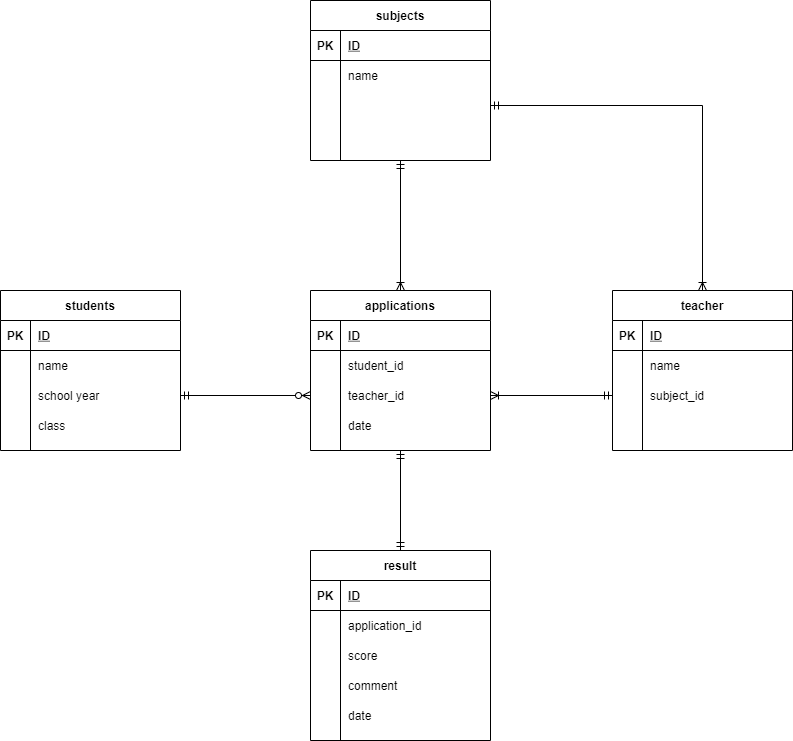

The diagram above was exported from draw.io. Its source (the exported page's mxGraphModel, read from the mxfile embedded in the PNG):
<mxGraphModel dx="739" dy="667" grid="1" gridSize="10" guides="1" tooltips="1" connect="1" arrows="1" fold="1" page="1" pageScale="1" pageWidth="827" pageHeight="1169" math="0" shadow="0">
  <root>
    <mxCell id="0" />
    <mxCell id="1" parent="0" />
    <mxCell id="224" value="students" style="shape=table;startSize=30;container=1;collapsible=1;childLayout=tableLayout;fixedRows=1;rowLines=0;fontStyle=1;align=center;resizeLast=1;fillColor=none;" parent="1" vertex="1">
      <mxGeometry x="18" y="490" width="180" height="160" as="geometry" />
    </mxCell>
    <mxCell id="225" value="" style="shape=partialRectangle;collapsible=0;dropTarget=0;pointerEvents=0;fillColor=none;top=0;left=0;bottom=1;right=0;points=[[0,0.5],[1,0.5]];portConstraint=eastwest;" parent="224" vertex="1">
      <mxGeometry y="30" width="180" height="30" as="geometry" />
    </mxCell>
    <mxCell id="226" value="PK" style="shape=partialRectangle;connectable=0;fillColor=none;top=0;left=0;bottom=0;right=0;fontStyle=1;overflow=hidden;" parent="225" vertex="1">
      <mxGeometry width="30" height="30" as="geometry" />
    </mxCell>
    <mxCell id="227" value="ID" style="shape=partialRectangle;connectable=0;fillColor=none;top=0;left=0;bottom=0;right=0;align=left;spacingLeft=6;fontStyle=5;overflow=hidden;" parent="225" vertex="1">
      <mxGeometry x="30" width="150" height="30" as="geometry" />
    </mxCell>
    <mxCell id="228" value="" style="shape=partialRectangle;collapsible=0;dropTarget=0;pointerEvents=0;fillColor=none;top=0;left=0;bottom=0;right=0;points=[[0,0.5],[1,0.5]];portConstraint=eastwest;" parent="224" vertex="1">
      <mxGeometry y="60" width="180" height="30" as="geometry" />
    </mxCell>
    <mxCell id="229" value="" style="shape=partialRectangle;connectable=0;fillColor=none;top=0;left=0;bottom=0;right=0;editable=1;overflow=hidden;" parent="228" vertex="1">
      <mxGeometry width="30" height="30" as="geometry" />
    </mxCell>
    <mxCell id="230" value="name" style="shape=partialRectangle;connectable=0;fillColor=none;top=0;left=0;bottom=0;right=0;align=left;spacingLeft=6;overflow=hidden;" parent="228" vertex="1">
      <mxGeometry x="30" width="150" height="30" as="geometry" />
    </mxCell>
    <mxCell id="231" value="" style="shape=partialRectangle;collapsible=0;dropTarget=0;pointerEvents=0;fillColor=none;top=0;left=0;bottom=0;right=0;points=[[0,0.5],[1,0.5]];portConstraint=eastwest;" parent="224" vertex="1">
      <mxGeometry y="90" width="180" height="30" as="geometry" />
    </mxCell>
    <mxCell id="232" value="" style="shape=partialRectangle;connectable=0;fillColor=none;top=0;left=0;bottom=0;right=0;editable=1;overflow=hidden;" parent="231" vertex="1">
      <mxGeometry width="30" height="30" as="geometry" />
    </mxCell>
    <mxCell id="233" value="school year" style="shape=partialRectangle;connectable=0;fillColor=none;top=0;left=0;bottom=0;right=0;align=left;spacingLeft=6;overflow=hidden;" parent="231" vertex="1">
      <mxGeometry x="30" width="150" height="30" as="geometry" />
    </mxCell>
    <mxCell id="234" value="" style="shape=partialRectangle;collapsible=0;dropTarget=0;pointerEvents=0;fillColor=none;top=0;left=0;bottom=0;right=0;points=[[0,0.5],[1,0.5]];portConstraint=eastwest;" parent="224" vertex="1">
      <mxGeometry y="120" width="180" height="30" as="geometry" />
    </mxCell>
    <mxCell id="235" value="" style="shape=partialRectangle;connectable=0;fillColor=none;top=0;left=0;bottom=0;right=0;editable=1;overflow=hidden;" parent="234" vertex="1">
      <mxGeometry width="30" height="30" as="geometry" />
    </mxCell>
    <mxCell id="236" value="class" style="shape=partialRectangle;connectable=0;fillColor=none;top=0;left=0;bottom=0;right=0;align=left;spacingLeft=6;overflow=hidden;" parent="234" vertex="1">
      <mxGeometry x="30" width="150" height="30" as="geometry" />
    </mxCell>
    <mxCell id="237" value="teacher" style="shape=table;startSize=30;container=1;collapsible=1;childLayout=tableLayout;fixedRows=1;rowLines=0;fontStyle=1;align=center;resizeLast=1;fillColor=none;" parent="1" vertex="1">
      <mxGeometry x="630" y="490" width="180" height="160" as="geometry" />
    </mxCell>
    <mxCell id="238" value="" style="shape=partialRectangle;collapsible=0;dropTarget=0;pointerEvents=0;fillColor=none;top=0;left=0;bottom=1;right=0;points=[[0,0.5],[1,0.5]];portConstraint=eastwest;" parent="237" vertex="1">
      <mxGeometry y="30" width="180" height="30" as="geometry" />
    </mxCell>
    <mxCell id="239" value="PK" style="shape=partialRectangle;connectable=0;fillColor=none;top=0;left=0;bottom=0;right=0;fontStyle=1;overflow=hidden;" parent="238" vertex="1">
      <mxGeometry width="30" height="30" as="geometry" />
    </mxCell>
    <mxCell id="240" value="ID" style="shape=partialRectangle;connectable=0;fillColor=none;top=0;left=0;bottom=0;right=0;align=left;spacingLeft=6;fontStyle=5;overflow=hidden;" parent="238" vertex="1">
      <mxGeometry x="30" width="150" height="30" as="geometry" />
    </mxCell>
    <mxCell id="241" value="" style="shape=partialRectangle;collapsible=0;dropTarget=0;pointerEvents=0;fillColor=none;top=0;left=0;bottom=0;right=0;points=[[0,0.5],[1,0.5]];portConstraint=eastwest;" parent="237" vertex="1">
      <mxGeometry y="60" width="180" height="30" as="geometry" />
    </mxCell>
    <mxCell id="242" value="" style="shape=partialRectangle;connectable=0;fillColor=none;top=0;left=0;bottom=0;right=0;editable=1;overflow=hidden;" parent="241" vertex="1">
      <mxGeometry width="30" height="30" as="geometry" />
    </mxCell>
    <mxCell id="243" value="name" style="shape=partialRectangle;connectable=0;fillColor=none;top=0;left=0;bottom=0;right=0;align=left;spacingLeft=6;overflow=hidden;" parent="241" vertex="1">
      <mxGeometry x="30" width="150" height="30" as="geometry" />
    </mxCell>
    <mxCell id="244" value="" style="shape=partialRectangle;collapsible=0;dropTarget=0;pointerEvents=0;fillColor=none;top=0;left=0;bottom=0;right=0;points=[[0,0.5],[1,0.5]];portConstraint=eastwest;" parent="237" vertex="1">
      <mxGeometry y="90" width="180" height="30" as="geometry" />
    </mxCell>
    <mxCell id="245" value="" style="shape=partialRectangle;connectable=0;fillColor=none;top=0;left=0;bottom=0;right=0;editable=1;overflow=hidden;" parent="244" vertex="1">
      <mxGeometry width="30" height="30" as="geometry" />
    </mxCell>
    <mxCell id="246" value="subject_id" style="shape=partialRectangle;connectable=0;fillColor=none;top=0;left=0;bottom=0;right=0;align=left;spacingLeft=6;overflow=hidden;" parent="244" vertex="1">
      <mxGeometry x="30" width="150" height="30" as="geometry" />
    </mxCell>
    <mxCell id="247" value="" style="shape=partialRectangle;collapsible=0;dropTarget=0;pointerEvents=0;fillColor=none;top=0;left=0;bottom=0;right=0;points=[[0,0.5],[1,0.5]];portConstraint=eastwest;" parent="237" vertex="1">
      <mxGeometry y="120" width="180" height="30" as="geometry" />
    </mxCell>
    <mxCell id="248" value="" style="shape=partialRectangle;connectable=0;fillColor=none;top=0;left=0;bottom=0;right=0;editable=1;overflow=hidden;" parent="247" vertex="1">
      <mxGeometry width="30" height="30" as="geometry" />
    </mxCell>
    <mxCell id="249" value="" style="shape=partialRectangle;connectable=0;fillColor=none;top=0;left=0;bottom=0;right=0;align=left;spacingLeft=6;overflow=hidden;" parent="247" vertex="1">
      <mxGeometry x="30" width="150" height="30" as="geometry" />
    </mxCell>
    <mxCell id="250" value="applications" style="shape=table;startSize=30;container=1;collapsible=1;childLayout=tableLayout;fixedRows=1;rowLines=0;fontStyle=1;align=center;resizeLast=1;fillColor=none;" parent="1" vertex="1">
      <mxGeometry x="328" y="490" width="180" height="160" as="geometry" />
    </mxCell>
    <mxCell id="251" value="" style="shape=partialRectangle;collapsible=0;dropTarget=0;pointerEvents=0;fillColor=none;top=0;left=0;bottom=1;right=0;points=[[0,0.5],[1,0.5]];portConstraint=eastwest;" parent="250" vertex="1">
      <mxGeometry y="30" width="180" height="30" as="geometry" />
    </mxCell>
    <mxCell id="252" value="PK" style="shape=partialRectangle;connectable=0;fillColor=none;top=0;left=0;bottom=0;right=0;fontStyle=1;overflow=hidden;" parent="251" vertex="1">
      <mxGeometry width="30" height="30" as="geometry" />
    </mxCell>
    <mxCell id="253" value="ID" style="shape=partialRectangle;connectable=0;fillColor=none;top=0;left=0;bottom=0;right=0;align=left;spacingLeft=6;fontStyle=5;overflow=hidden;" parent="251" vertex="1">
      <mxGeometry x="30" width="150" height="30" as="geometry" />
    </mxCell>
    <mxCell id="254" value="" style="shape=partialRectangle;collapsible=0;dropTarget=0;pointerEvents=0;fillColor=none;top=0;left=0;bottom=0;right=0;points=[[0,0.5],[1,0.5]];portConstraint=eastwest;" parent="250" vertex="1">
      <mxGeometry y="60" width="180" height="30" as="geometry" />
    </mxCell>
    <mxCell id="255" value="" style="shape=partialRectangle;connectable=0;fillColor=none;top=0;left=0;bottom=0;right=0;editable=1;overflow=hidden;" parent="254" vertex="1">
      <mxGeometry width="30" height="30" as="geometry" />
    </mxCell>
    <mxCell id="256" value="student_id" style="shape=partialRectangle;connectable=0;fillColor=none;top=0;left=0;bottom=0;right=0;align=left;spacingLeft=6;overflow=hidden;" parent="254" vertex="1">
      <mxGeometry x="30" width="150" height="30" as="geometry" />
    </mxCell>
    <mxCell id="257" value="" style="shape=partialRectangle;collapsible=0;dropTarget=0;pointerEvents=0;fillColor=none;top=0;left=0;bottom=0;right=0;points=[[0,0.5],[1,0.5]];portConstraint=eastwest;" parent="250" vertex="1">
      <mxGeometry y="90" width="180" height="30" as="geometry" />
    </mxCell>
    <mxCell id="258" value="" style="shape=partialRectangle;connectable=0;fillColor=none;top=0;left=0;bottom=0;right=0;editable=1;overflow=hidden;" parent="257" vertex="1">
      <mxGeometry width="30" height="30" as="geometry" />
    </mxCell>
    <mxCell id="259" value="teacher_id" style="shape=partialRectangle;connectable=0;fillColor=none;top=0;left=0;bottom=0;right=0;align=left;spacingLeft=6;overflow=hidden;" parent="257" vertex="1">
      <mxGeometry x="30" width="150" height="30" as="geometry" />
    </mxCell>
    <mxCell id="260" value="" style="shape=partialRectangle;collapsible=0;dropTarget=0;pointerEvents=0;fillColor=none;top=0;left=0;bottom=0;right=0;points=[[0,0.5],[1,0.5]];portConstraint=eastwest;" parent="250" vertex="1">
      <mxGeometry y="120" width="180" height="30" as="geometry" />
    </mxCell>
    <mxCell id="261" value="" style="shape=partialRectangle;connectable=0;fillColor=none;top=0;left=0;bottom=0;right=0;editable=1;overflow=hidden;" parent="260" vertex="1">
      <mxGeometry width="30" height="30" as="geometry" />
    </mxCell>
    <mxCell id="262" value="date" style="shape=partialRectangle;connectable=0;fillColor=none;top=0;left=0;bottom=0;right=0;align=left;spacingLeft=6;overflow=hidden;" parent="260" vertex="1">
      <mxGeometry x="30" width="150" height="30" as="geometry" />
    </mxCell>
    <mxCell id="336" style="rounded=0;orthogonalLoop=1;jettySize=auto;html=1;entryX=0.5;entryY=0;entryDx=0;entryDy=0;startArrow=ERmandOne;startFill=0;endArrow=ERoneToMany;endFill=0;" parent="1" source="263" target="250" edge="1">
      <mxGeometry relative="1" as="geometry" />
    </mxCell>
    <mxCell id="263" value="subjects" style="shape=table;startSize=30;container=1;collapsible=1;childLayout=tableLayout;fixedRows=1;rowLines=0;fontStyle=1;align=center;resizeLast=1;fillColor=none;" parent="1" vertex="1">
      <mxGeometry x="328" y="200" width="180" height="160" as="geometry" />
    </mxCell>
    <mxCell id="264" value="" style="shape=partialRectangle;collapsible=0;dropTarget=0;pointerEvents=0;fillColor=none;top=0;left=0;bottom=1;right=0;points=[[0,0.5],[1,0.5]];portConstraint=eastwest;" parent="263" vertex="1">
      <mxGeometry y="30" width="180" height="30" as="geometry" />
    </mxCell>
    <mxCell id="265" value="PK" style="shape=partialRectangle;connectable=0;fillColor=none;top=0;left=0;bottom=0;right=0;fontStyle=1;overflow=hidden;" parent="264" vertex="1">
      <mxGeometry width="30" height="30" as="geometry" />
    </mxCell>
    <mxCell id="266" value="ID" style="shape=partialRectangle;connectable=0;fillColor=none;top=0;left=0;bottom=0;right=0;align=left;spacingLeft=6;fontStyle=5;overflow=hidden;" parent="264" vertex="1">
      <mxGeometry x="30" width="150" height="30" as="geometry" />
    </mxCell>
    <mxCell id="267" value="" style="shape=partialRectangle;collapsible=0;dropTarget=0;pointerEvents=0;fillColor=none;top=0;left=0;bottom=0;right=0;points=[[0,0.5],[1,0.5]];portConstraint=eastwest;" parent="263" vertex="1">
      <mxGeometry y="60" width="180" height="30" as="geometry" />
    </mxCell>
    <mxCell id="268" value="" style="shape=partialRectangle;connectable=0;fillColor=none;top=0;left=0;bottom=0;right=0;editable=1;overflow=hidden;" parent="267" vertex="1">
      <mxGeometry width="30" height="30" as="geometry" />
    </mxCell>
    <mxCell id="269" value="name" style="shape=partialRectangle;connectable=0;fillColor=none;top=0;left=0;bottom=0;right=0;align=left;spacingLeft=6;overflow=hidden;" parent="267" vertex="1">
      <mxGeometry x="30" width="150" height="30" as="geometry" />
    </mxCell>
    <mxCell id="270" value="" style="shape=partialRectangle;collapsible=0;dropTarget=0;pointerEvents=0;fillColor=none;top=0;left=0;bottom=0;right=0;points=[[0,0.5],[1,0.5]];portConstraint=eastwest;" parent="263" vertex="1">
      <mxGeometry y="90" width="180" height="30" as="geometry" />
    </mxCell>
    <mxCell id="271" value="" style="shape=partialRectangle;connectable=0;fillColor=none;top=0;left=0;bottom=0;right=0;editable=1;overflow=hidden;" parent="270" vertex="1">
      <mxGeometry width="30" height="30" as="geometry" />
    </mxCell>
    <mxCell id="272" value="" style="shape=partialRectangle;connectable=0;fillColor=none;top=0;left=0;bottom=0;right=0;align=left;spacingLeft=6;overflow=hidden;" parent="270" vertex="1">
      <mxGeometry x="30" width="150" height="30" as="geometry" />
    </mxCell>
    <mxCell id="273" value="" style="shape=partialRectangle;collapsible=0;dropTarget=0;pointerEvents=0;fillColor=none;top=0;left=0;bottom=0;right=0;points=[[0,0.5],[1,0.5]];portConstraint=eastwest;" parent="263" vertex="1">
      <mxGeometry y="120" width="180" height="30" as="geometry" />
    </mxCell>
    <mxCell id="274" value="" style="shape=partialRectangle;connectable=0;fillColor=none;top=0;left=0;bottom=0;right=0;editable=1;overflow=hidden;" parent="273" vertex="1">
      <mxGeometry width="30" height="30" as="geometry" />
    </mxCell>
    <mxCell id="275" value="" style="shape=partialRectangle;connectable=0;fillColor=none;top=0;left=0;bottom=0;right=0;align=left;spacingLeft=6;overflow=hidden;" parent="273" vertex="1">
      <mxGeometry x="30" width="150" height="30" as="geometry" />
    </mxCell>
    <mxCell id="338" style="edgeStyle=orthogonalEdgeStyle;rounded=0;orthogonalLoop=1;jettySize=auto;html=1;entryX=0.5;entryY=1;entryDx=0;entryDy=0;startArrow=ERmandOne;startFill=0;endArrow=ERmandOne;endFill=0;" parent="1" source="289" target="250" edge="1">
      <mxGeometry relative="1" as="geometry" />
    </mxCell>
    <mxCell id="289" value="result" style="shape=table;startSize=30;container=1;collapsible=1;childLayout=tableLayout;fixedRows=1;rowLines=0;fontStyle=1;align=center;resizeLast=1;fillColor=none;" parent="1" vertex="1">
      <mxGeometry x="328" y="750" width="180" height="190" as="geometry" />
    </mxCell>
    <mxCell id="290" value="" style="shape=partialRectangle;collapsible=0;dropTarget=0;pointerEvents=0;fillColor=none;top=0;left=0;bottom=1;right=0;points=[[0,0.5],[1,0.5]];portConstraint=eastwest;" parent="289" vertex="1">
      <mxGeometry y="30" width="180" height="30" as="geometry" />
    </mxCell>
    <mxCell id="291" value="PK" style="shape=partialRectangle;connectable=0;fillColor=none;top=0;left=0;bottom=0;right=0;fontStyle=1;overflow=hidden;" parent="290" vertex="1">
      <mxGeometry width="30" height="30" as="geometry" />
    </mxCell>
    <mxCell id="292" value="ID" style="shape=partialRectangle;connectable=0;fillColor=none;top=0;left=0;bottom=0;right=0;align=left;spacingLeft=6;fontStyle=5;overflow=hidden;" parent="290" vertex="1">
      <mxGeometry x="30" width="150" height="30" as="geometry" />
    </mxCell>
    <mxCell id="293" value="" style="shape=partialRectangle;collapsible=0;dropTarget=0;pointerEvents=0;fillColor=none;top=0;left=0;bottom=0;right=0;points=[[0,0.5],[1,0.5]];portConstraint=eastwest;" parent="289" vertex="1">
      <mxGeometry y="60" width="180" height="30" as="geometry" />
    </mxCell>
    <mxCell id="294" value="" style="shape=partialRectangle;connectable=0;fillColor=none;top=0;left=0;bottom=0;right=0;editable=1;overflow=hidden;" parent="293" vertex="1">
      <mxGeometry width="30" height="30" as="geometry" />
    </mxCell>
    <mxCell id="295" value="application_id" style="shape=partialRectangle;connectable=0;fillColor=none;top=0;left=0;bottom=0;right=0;align=left;spacingLeft=6;overflow=hidden;" parent="293" vertex="1">
      <mxGeometry x="30" width="150" height="30" as="geometry" />
    </mxCell>
    <mxCell id="296" value="" style="shape=partialRectangle;collapsible=0;dropTarget=0;pointerEvents=0;fillColor=none;top=0;left=0;bottom=0;right=0;points=[[0,0.5],[1,0.5]];portConstraint=eastwest;" parent="289" vertex="1">
      <mxGeometry y="90" width="180" height="30" as="geometry" />
    </mxCell>
    <mxCell id="297" value="" style="shape=partialRectangle;connectable=0;fillColor=none;top=0;left=0;bottom=0;right=0;editable=1;overflow=hidden;" parent="296" vertex="1">
      <mxGeometry width="30" height="30" as="geometry" />
    </mxCell>
    <mxCell id="298" value="score" style="shape=partialRectangle;connectable=0;fillColor=none;top=0;left=0;bottom=0;right=0;align=left;spacingLeft=6;overflow=hidden;" parent="296" vertex="1">
      <mxGeometry x="30" width="150" height="30" as="geometry" />
    </mxCell>
    <mxCell id="299" value="" style="shape=partialRectangle;collapsible=0;dropTarget=0;pointerEvents=0;fillColor=none;top=0;left=0;bottom=0;right=0;points=[[0,0.5],[1,0.5]];portConstraint=eastwest;" parent="289" vertex="1">
      <mxGeometry y="120" width="180" height="30" as="geometry" />
    </mxCell>
    <mxCell id="300" value="" style="shape=partialRectangle;connectable=0;fillColor=none;top=0;left=0;bottom=0;right=0;editable=1;overflow=hidden;" parent="299" vertex="1">
      <mxGeometry width="30" height="30" as="geometry" />
    </mxCell>
    <mxCell id="301" value="comment" style="shape=partialRectangle;connectable=0;fillColor=none;top=0;left=0;bottom=0;right=0;align=left;spacingLeft=6;overflow=hidden;" parent="299" vertex="1">
      <mxGeometry x="30" width="150" height="30" as="geometry" />
    </mxCell>
    <mxCell id="347" value="" style="shape=partialRectangle;collapsible=0;dropTarget=0;pointerEvents=0;fillColor=none;top=0;left=0;bottom=0;right=0;points=[[0,0.5],[1,0.5]];portConstraint=eastwest;" parent="289" vertex="1">
      <mxGeometry y="150" width="180" height="30" as="geometry" />
    </mxCell>
    <mxCell id="348" value="" style="shape=partialRectangle;connectable=0;fillColor=none;top=0;left=0;bottom=0;right=0;editable=1;overflow=hidden;" parent="347" vertex="1">
      <mxGeometry width="30" height="30" as="geometry" />
    </mxCell>
    <mxCell id="349" value="date" style="shape=partialRectangle;connectable=0;fillColor=none;top=0;left=0;bottom=0;right=0;align=left;spacingLeft=6;overflow=hidden;" parent="347" vertex="1">
      <mxGeometry x="30" width="150" height="30" as="geometry" />
    </mxCell>
    <mxCell id="339" style="edgeStyle=orthogonalEdgeStyle;rounded=0;orthogonalLoop=1;jettySize=auto;html=1;exitX=0;exitY=0.5;exitDx=0;exitDy=0;entryX=1;entryY=0.5;entryDx=0;entryDy=0;startArrow=ERmandOne;startFill=0;endArrow=ERoneToMany;endFill=0;" parent="1" source="244" target="257" edge="1">
      <mxGeometry relative="1" as="geometry" />
    </mxCell>
    <mxCell id="343" style="edgeStyle=orthogonalEdgeStyle;rounded=0;orthogonalLoop=1;jettySize=auto;html=1;entryX=0.5;entryY=0;entryDx=0;entryDy=0;startArrow=ERmandOne;startFill=0;endArrow=ERoneToMany;endFill=0;" parent="1" source="270" target="237" edge="1">
      <mxGeometry relative="1" as="geometry" />
    </mxCell>
    <mxCell id="350" style="edgeStyle=orthogonalEdgeStyle;rounded=0;orthogonalLoop=1;jettySize=auto;html=1;entryX=0;entryY=0.5;entryDx=0;entryDy=0;startArrow=ERmandOne;startFill=0;endArrow=ERzeroToMany;endFill=1;" edge="1" parent="1" source="231" target="257">
      <mxGeometry relative="1" as="geometry" />
    </mxCell>
  </root>
</mxGraphModel>